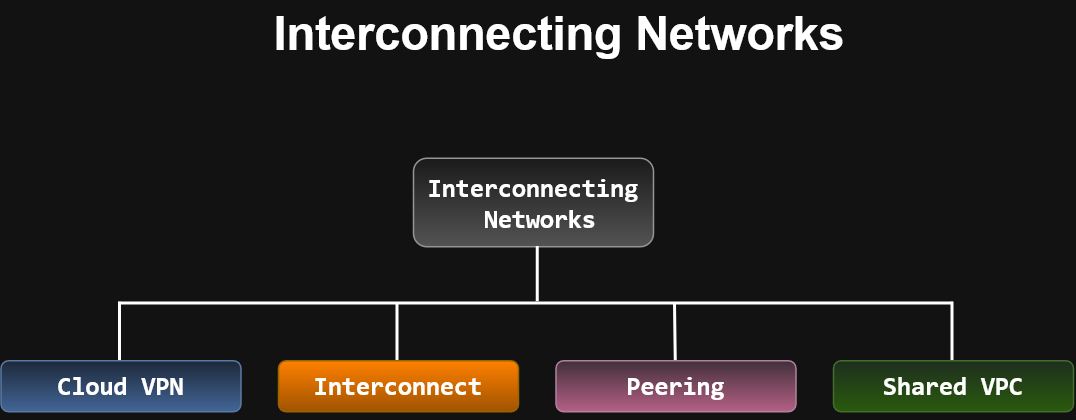

The diagram above was exported from draw.io. Its source (the exported page's mxGraphModel, read from the mxfile embedded in the PNG):
<mxGraphModel dx="1277" dy="844" grid="0" gridSize="2" guides="1" tooltips="1" connect="1" arrows="1" fold="1" page="1" pageScale="1" pageWidth="850" pageHeight="1100" math="0" shadow="0">
  <root>
    <mxCell id="0" />
    <mxCell id="1" parent="0" />
    <mxCell id="XbHVjO0f0BUUOW7x7w5t-1" parent="1" style="rounded=1;whiteSpace=wrap;html=1;roundedPerimeter=1;fillColor=#f5f5f5;gradientColor=#b3b3b3;strokeColor=#666666;" value="&lt;pre dir=&quot;ltr&quot;&gt;&lt;font style=&quot;font-size: 17px;&quot;&gt;&lt;b&gt;&lt;code&gt;Interconnecting&lt;br&gt; Networks&lt;/code&gt;&lt;/b&gt;&lt;/font&gt;&lt;/pre&gt;" vertex="1">
      <mxGeometry height="59" width="160" x="343" y="148" as="geometry" />
    </mxCell>
    <mxCell id="XbHVjO0f0BUUOW7x7w5t-2" parent="1" style="rounded=1;whiteSpace=wrap;html=1;roundedPerimeter=1;fillColor=#dae8fc;gradientColor=#7ea6e0;strokeColor=#6c8ebf;" value="&lt;pre dir=&quot;ltr&quot;&gt;&lt;b&gt;&lt;code&gt;&lt;font style=&quot;font-size: 17px;&quot;&gt;Cloud VPN&lt;/font&gt;&lt;/code&gt;&lt;/b&gt;&lt;/pre&gt;" vertex="1">
      <mxGeometry height="34" width="160" x="68" y="283" as="geometry" />
    </mxCell>
    <mxCell id="XbHVjO0f0BUUOW7x7w5t-3" parent="1" style="rounded=1;whiteSpace=wrap;html=1;roundedPerimeter=1;fillColor=light-dark(#FFCD28,#FF8000);gradientColor=#ffa500;strokeColor=#d79b00;" value="&lt;pre dir=&quot;ltr&quot;&gt;&lt;b&gt;&lt;code&gt;&lt;font style=&quot;font-size: 17px;&quot;&gt;Interconnect&lt;/font&gt;&lt;/code&gt;&lt;/b&gt;&lt;/pre&gt;" vertex="1">
      <mxGeometry height="34" width="160" x="253" y="283" as="geometry" />
    </mxCell>
    <mxCell id="XbHVjO0f0BUUOW7x7w5t-4" parent="1" style="rounded=1;whiteSpace=wrap;html=1;roundedPerimeter=1;fillColor=#e6d0de;gradientColor=#d5739d;strokeColor=#996185;" value="&lt;pre dir=&quot;ltr&quot;&gt;&lt;b&gt;&lt;code&gt;&lt;font style=&quot;font-size: 17px;&quot;&gt;Peering&lt;/font&gt;&lt;/code&gt;&lt;/b&gt;&lt;/pre&gt;" vertex="1">
      <mxGeometry height="34" width="160" x="438" y="283" as="geometry" />
    </mxCell>
    <mxCell id="XbHVjO0f0BUUOW7x7w5t-5" parent="1" style="rounded=1;whiteSpace=wrap;html=1;roundedPerimeter=1;fillColor=#d5e8d4;gradientColor=#97d077;strokeColor=#82b366;" value="&lt;pre dir=&quot;ltr&quot;&gt;&lt;b&gt;&lt;code&gt;&lt;font style=&quot;font-size: 17px;&quot;&gt;Shared VPC&lt;/font&gt;&lt;/code&gt;&lt;/b&gt;&lt;/pre&gt;" vertex="1">
      <mxGeometry height="34" width="160" x="623" y="283" as="geometry" />
    </mxCell>
    <mxCell id="XbHVjO0f0BUUOW7x7w5t-6" edge="1" parent="1" style="endArrow=none;html=1;rounded=0;strokeWidth=2;" value="">
      <mxGeometry height="50" relative="1" width="50" as="geometry">
        <mxPoint x="146.73000000000002" y="245" as="sourcePoint" />
        <mxPoint x="702.99" y="245" as="targetPoint" />
      </mxGeometry>
    </mxCell>
    <mxCell id="XbHVjO0f0BUUOW7x7w5t-7" edge="1" parent="1" style="endArrow=none;html=1;rounded=0;strokeWidth=2;" value="">
      <mxGeometry height="50" relative="1" width="50" as="geometry">
        <mxPoint x="426" y="243.8" as="sourcePoint" />
        <mxPoint x="426" y="207.00000000000003" as="targetPoint" />
      </mxGeometry>
    </mxCell>
    <mxCell id="XbHVjO0f0BUUOW7x7w5t-8" edge="1" parent="1" style="endArrow=none;html=1;rounded=0;strokeWidth=2;" value="">
      <mxGeometry height="50" relative="1" width="50" as="geometry">
        <mxPoint x="147.5" y="283" as="sourcePoint" />
        <mxPoint x="147.5" y="244.15999999999997" as="targetPoint" />
      </mxGeometry>
    </mxCell>
    <mxCell id="XbHVjO0f0BUUOW7x7w5t-9" edge="1" parent="1" style="endArrow=none;html=1;rounded=0;strokeWidth=2;" value="">
      <mxGeometry height="50" relative="1" width="50" as="geometry">
        <mxPoint x="332.5" y="283" as="sourcePoint" />
        <mxPoint x="332.5" y="244.75" as="targetPoint" />
      </mxGeometry>
    </mxCell>
    <mxCell id="XbHVjO0f0BUUOW7x7w5t-10" edge="1" parent="1" source="XbHVjO0f0BUUOW7x7w5t-4" style="endArrow=none;html=1;rounded=0;strokeWidth=2;exitX=0.5;exitY=0;exitDx=0;exitDy=0;" value="">
      <mxGeometry height="50" relative="1" width="50" as="geometry">
        <mxPoint x="517.5" y="286.84" as="sourcePoint" />
        <mxPoint x="517.5" y="245.39999999999998" as="targetPoint" />
      </mxGeometry>
    </mxCell>
    <mxCell id="XbHVjO0f0BUUOW7x7w5t-11" edge="1" parent="1" style="endArrow=none;html=1;rounded=0;strokeWidth=2;" value="">
      <mxGeometry height="50" relative="1" width="50" as="geometry">
        <mxPoint x="702.5" y="283" as="sourcePoint" />
        <mxPoint x="702.5" y="244.15999999999997" as="targetPoint" />
      </mxGeometry>
    </mxCell>
    <mxCell id="XbHVjO0f0BUUOW7x7w5t-12" parent="1" style="text;html=1;whiteSpace=wrap;strokeColor=none;fillColor=none;align=center;verticalAlign=middle;rounded=0;" value="&lt;b&gt;&lt;font style=&quot;font-size: 31px;&quot;&gt;Interconnecting Networks&lt;/font&gt;&lt;/b&gt;" vertex="1">
      <mxGeometry height="44" width="455" x="213.5" y="43" as="geometry" />
    </mxCell>
  </root>
</mxGraphModel>